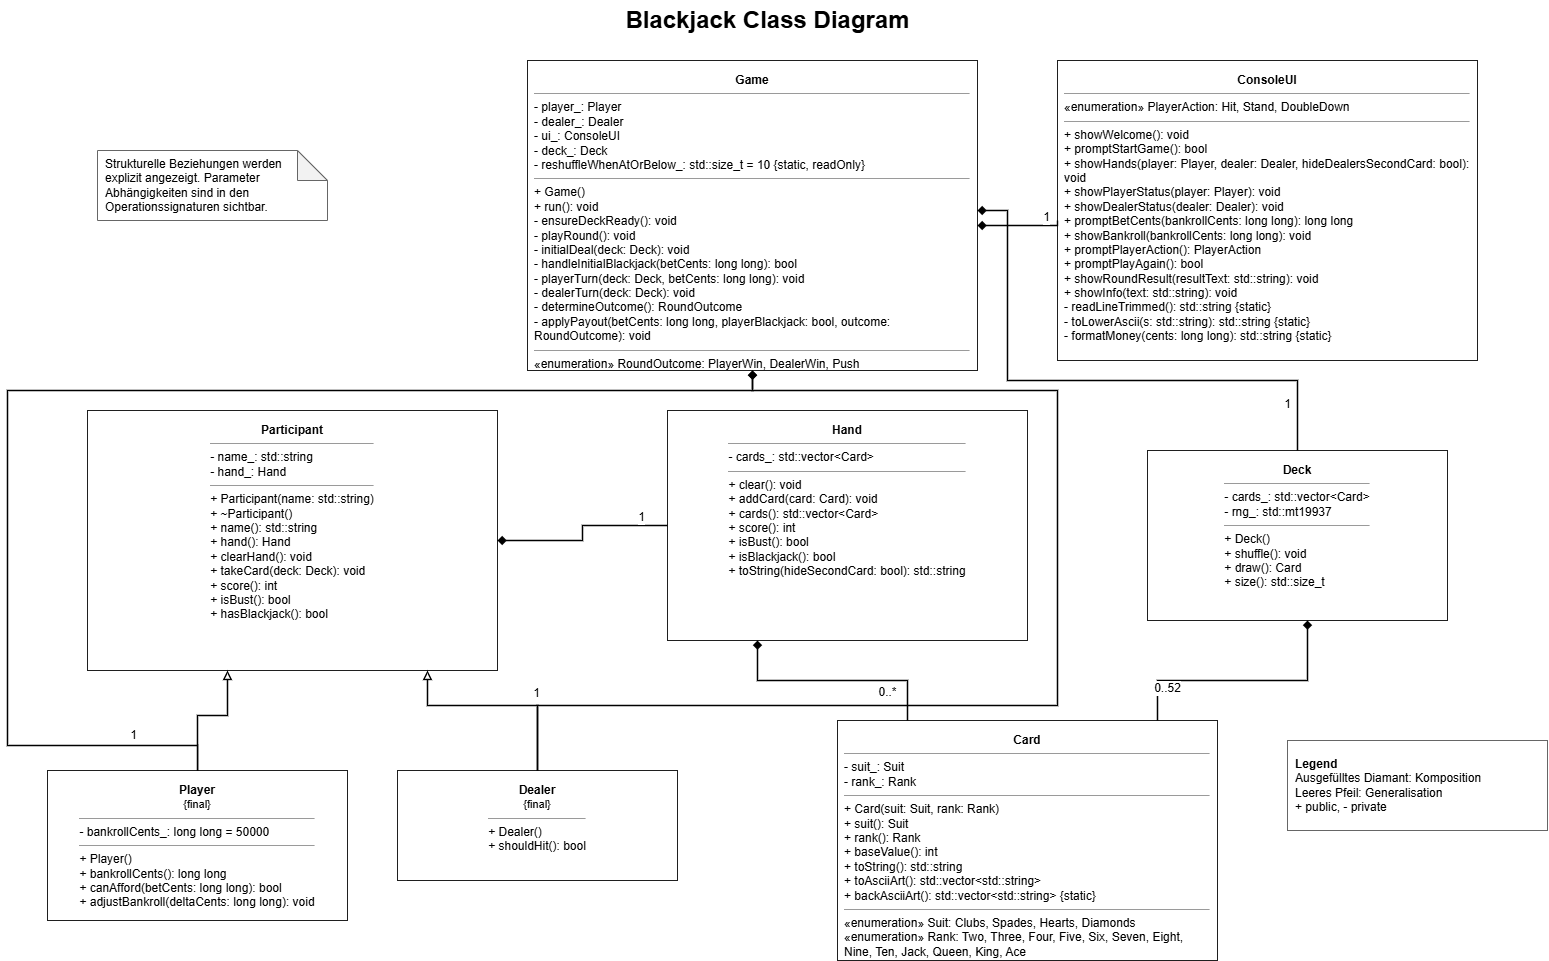

The diagram above was exported from draw.io. Its source (the exported page's mxGraphModel, read from the mxfile embedded in the PNG):
<mxGraphModel dx="1364" dy="826" grid="1" gridSize="10" guides="1" tooltips="1" connect="1" arrows="1" fold="1" page="1" pageScale="1" pageWidth="1600" pageHeight="1000" math="0" shadow="0">
  <root>
    <mxCell id="0" />
    <mxCell id="1" parent="0" />
    <mxCell id="title" parent="1" style="text;html=1;strokeColor=none;fillColor=none;align=center;verticalAlign=middle;fontSize=24;fontStyle=1" value="Blackjack Class Diagram" vertex="1">
      <mxGeometry height="40" width="600" x="500" y="20" as="geometry" />
    </mxCell>
    <mxCell id="class_game" parent="1" style="rounded=0;whiteSpace=wrap;html=1;align=center;verticalAlign=top;spacing=8;fontSize=12;strokeColor=#1f1f1f;fillColor=#ffffff;" value="&lt;div&gt;&lt;b&gt;Game&lt;/b&gt;&lt;/div&gt;&lt;hr size=&quot;1&quot;&gt;&lt;div style=&quot;text-align:left&quot;&gt;- player_: Player&lt;br&gt;- dealer_: Dealer&lt;br&gt;- ui_: ConsoleUI&lt;br&gt;- deck_: Deck&lt;br&gt;- reshuffleWhenAtOrBelow_: std::size_t = 10 {static, readOnly}&lt;/div&gt;&lt;hr size=&quot;1&quot;&gt;&lt;div style=&quot;text-align:left&quot;&gt;+ Game()&lt;br&gt;+ run(): void&lt;br&gt;- ensureDeckReady(): void&lt;br&gt;- playRound(): void&lt;br&gt;- initialDeal(deck: Deck): void&lt;br&gt;- handleInitialBlackjack(betCents: long long): bool&lt;br&gt;- playerTurn(deck: Deck, betCents: long long): void&lt;br&gt;- dealerTurn(deck: Deck): void&lt;br&gt;- determineOutcome(): RoundOutcome&lt;br&gt;- applyPayout(betCents: long long, playerBlackjack: bool, outcome: RoundOutcome): void&lt;/div&gt;&lt;hr size=&quot;1&quot;&gt;&lt;div style=&quot;text-align:left&quot;&gt;&amp;laquo;enumeration&amp;raquo; RoundOutcome: PlayerWin, DealerWin, Push&lt;/div&gt;" vertex="1">
      <mxGeometry height="310" width="450" x="560" y="80" as="geometry" />
    </mxCell>
    <mxCell id="class_console_ui" parent="1" style="rounded=0;whiteSpace=wrap;html=1;align=center;verticalAlign=top;spacing=8;fontSize=12;strokeColor=#1f1f1f;fillColor=#ffffff;" value="&lt;div&gt;&lt;b&gt;ConsoleUI&lt;/b&gt;&lt;/div&gt;&lt;hr size=&quot;1&quot;&gt;&lt;div style=&quot;text-align:left&quot;&gt;&amp;laquo;enumeration&amp;raquo; PlayerAction: Hit, Stand, DoubleDown&lt;/div&gt;&lt;hr size=&quot;1&quot;&gt;&lt;div style=&quot;text-align:left&quot;&gt;+ showWelcome(): void&lt;br&gt;+ promptStartGame(): bool&lt;br&gt;+ showHands(player: Player, dealer: Dealer, hideDealersSecondCard: bool): void&lt;br&gt;+ showPlayerStatus(player: Player): void&lt;br&gt;+ showDealerStatus(dealer: Dealer): void&lt;br&gt;+ promptBetCents(bankrollCents: long long): long long&lt;br&gt;+ showBankroll(bankrollCents: long long): void&lt;br&gt;+ promptPlayerAction(): PlayerAction&lt;br&gt;+ promptPlayAgain(): bool&lt;br&gt;+ showRoundResult(resultText: std::string): void&lt;br&gt;+ showInfo(text: std::string): void&lt;br&gt;- readLineTrimmed(): std::string {static}&lt;br&gt;- toLowerAscii(s: std::string): std::string {static}&lt;br&gt;- formatMoney(cents: long long): std::string {static}&lt;/div&gt;" vertex="1">
      <mxGeometry height="300" width="420" x="1090" y="80" as="geometry" />
    </mxCell>
    <mxCell id="class_participant" parent="1" style="rounded=0;whiteSpace=wrap;html=1;align=center;verticalAlign=top;spacing=8;fontSize=12;strokeColor=#1f1f1f;fillColor=#ffffff;" value="&lt;div&gt;&lt;b&gt;Participant&lt;/b&gt;&lt;/div&gt;&lt;hr size=&quot;1&quot;&gt;&lt;div style=&quot;text-align:left&quot;&gt;- name_: std::string&lt;br&gt;- hand_: Hand&lt;/div&gt;&lt;hr size=&quot;1&quot;&gt;&lt;div style=&quot;text-align:left&quot;&gt;+ Participant(name: std::string)&lt;br&gt;+ ~Participant()&lt;br&gt;+ name(): std::string&lt;br&gt;+ hand(): Hand&lt;br&gt;+ clearHand(): void&lt;br&gt;+ takeCard(deck: Deck): void&lt;br&gt;+ score(): int&lt;br&gt;+ isBust(): bool&lt;br&gt;+ hasBlackjack(): bool&lt;/div&gt;" vertex="1">
      <mxGeometry height="260" width="410" x="120" y="430" as="geometry" />
    </mxCell>
    <mxCell id="class_player" parent="1" style="rounded=0;whiteSpace=wrap;html=1;align=center;verticalAlign=top;spacing=8;fontSize=12;strokeColor=#1f1f1f;fillColor=#ffffff;" value="&lt;div&gt;&lt;b&gt;Player&lt;/b&gt;&lt;br&gt;&lt;span style=&quot;font-size:11px&quot;&gt;{final}&lt;/span&gt;&lt;/div&gt;&lt;hr size=&quot;1&quot;&gt;&lt;div style=&quot;text-align:left&quot;&gt;- bankrollCents_: long long = 50000&lt;/div&gt;&lt;hr size=&quot;1&quot;&gt;&lt;div style=&quot;text-align:left&quot;&gt;+ Player()&lt;br&gt;+ bankrollCents(): long long&lt;br&gt;+ canAfford(betCents: long long): bool&lt;br&gt;+ adjustBankroll(deltaCents: long long): void&lt;/div&gt;" vertex="1">
      <mxGeometry height="150" width="300" x="80" y="790" as="geometry" />
    </mxCell>
    <mxCell id="class_dealer" parent="1" style="rounded=0;whiteSpace=wrap;html=1;align=center;verticalAlign=top;spacing=8;fontSize=12;strokeColor=#1f1f1f;fillColor=#ffffff;" value="&lt;div&gt;&lt;b&gt;Dealer&lt;/b&gt;&lt;br&gt;&lt;span style=&quot;font-size:11px&quot;&gt;{final}&lt;/span&gt;&lt;/div&gt;&lt;hr size=&quot;1&quot;&gt;&lt;div style=&quot;text-align:left&quot;&gt;+ Dealer()&lt;br&gt;+ shouldHit(): bool&lt;/div&gt;" vertex="1">
      <mxGeometry height="110" width="280" x="430" y="790" as="geometry" />
    </mxCell>
    <mxCell id="class_hand" parent="1" style="rounded=0;whiteSpace=wrap;html=1;align=center;verticalAlign=top;spacing=8;fontSize=12;strokeColor=#1f1f1f;fillColor=#ffffff;" value="&lt;div&gt;&lt;b&gt;Hand&lt;/b&gt;&lt;/div&gt;&lt;hr size=&quot;1&quot;&gt;&lt;div style=&quot;text-align:left&quot;&gt;- cards_: std::vector&amp;lt;Card&amp;gt;&lt;/div&gt;&lt;hr size=&quot;1&quot;&gt;&lt;div style=&quot;text-align:left&quot;&gt;+ clear(): void&lt;br&gt;+ addCard(card: Card): void&lt;br&gt;+ cards(): std::vector&amp;lt;Card&amp;gt;&lt;br&gt;+ score(): int&lt;br&gt;+ isBust(): bool&lt;br&gt;+ isBlackjack(): bool&lt;br&gt;+ toString(hideSecondCard: bool): std::string&lt;/div&gt;" vertex="1">
      <mxGeometry height="230" width="360" x="700" y="430" as="geometry" />
    </mxCell>
    <mxCell id="class_deck" parent="1" style="rounded=0;whiteSpace=wrap;html=1;align=center;verticalAlign=top;spacing=8;fontSize=12;strokeColor=#1f1f1f;fillColor=#ffffff;" value="&lt;div&gt;&lt;b&gt;Deck&lt;/b&gt;&lt;/div&gt;&lt;hr size=&quot;1&quot;&gt;&lt;div style=&quot;text-align:left&quot;&gt;- cards_: std::vector&amp;lt;Card&amp;gt;&lt;br&gt;- rng_: std::mt19937&lt;/div&gt;&lt;hr size=&quot;1&quot;&gt;&lt;div style=&quot;text-align:left&quot;&gt;+ Deck()&lt;br&gt;+ shuffle(): void&lt;br&gt;+ draw(): Card&lt;br&gt;+ size(): std::size_t&lt;/div&gt;" vertex="1">
      <mxGeometry height="170" width="300" x="1180" y="470" as="geometry" />
    </mxCell>
    <mxCell id="class_card" parent="1" style="rounded=0;whiteSpace=wrap;html=1;align=center;verticalAlign=top;spacing=8;fontSize=12;strokeColor=#1f1f1f;fillColor=#ffffff;" value="&lt;div&gt;&lt;b&gt;Card&lt;/b&gt;&lt;/div&gt;&lt;hr size=&quot;1&quot;&gt;&lt;div style=&quot;text-align:left&quot;&gt;- suit_: Suit&lt;br&gt;- rank_: Rank&lt;/div&gt;&lt;hr size=&quot;1&quot;&gt;&lt;div style=&quot;text-align:left&quot;&gt;+ Card(suit: Suit, rank: Rank)&lt;br&gt;+ suit(): Suit&lt;br&gt;+ rank(): Rank&lt;br&gt;+ baseValue(): int&lt;br&gt;+ toString(): std::string&lt;br&gt;+ toAsciiArt(): std::vector&amp;lt;std::string&amp;gt;&lt;br&gt;+ backAsciiArt(): std::vector&amp;lt;std::string&amp;gt; {static}&lt;/div&gt;&lt;hr size=&quot;1&quot;&gt;&lt;div style=&quot;text-align:left&quot;&gt;&amp;laquo;enumeration&amp;raquo; Suit: Clubs, Spades, Hearts, Diamonds&lt;br&gt;&amp;laquo;enumeration&amp;raquo; Rank: Two, Three, Four, Five, Six, Seven, Eight, Nine, Ten, Jack, Queen, King, Ace&lt;/div&gt;" vertex="1">
      <mxGeometry height="240" width="380" x="870" y="740" as="geometry" />
    </mxCell>
    <mxCell id="note_scope" parent="1" style="shape=note;whiteSpace=wrap;html=1;backgroundOutline=1;darkOpacity=0.05;fontSize=12;align=left;spacing=8;strokeColor=#666666;fillColor=#ffffff;" value="Strukturelle Beziehungen werden explizit angezeigt. Parameter Abhängigkeiten sind in den Operationssignaturen sichtbar.&amp;nbsp;" vertex="1">
      <mxGeometry height="70" width="230" x="130" y="170" as="geometry" />
    </mxCell>
    <mxCell id="legend" parent="1" style="rounded=0;whiteSpace=wrap;html=1;align=left;verticalAlign=middle;spacing=8;fontSize=12;strokeColor=#666666;fillColor=#ffffff;" value="&lt;div style=&quot;text-align:left&quot;&gt;&lt;b&gt;Legend&lt;/b&gt;&lt;br&gt;Ausgefülltes Diamant: Komposition&lt;/div&gt;&lt;div style=&quot;text-align:left&quot;&gt;Leeres Pfeil: Generalisation&lt;br&gt;+ public, - private&lt;/div&gt;" vertex="1">
      <mxGeometry height="90" width="260" x="1320" y="760" as="geometry" />
    </mxCell>
    <mxCell id="edge_player_participant" edge="1" parent="1" source="class_player" style="endArrow=block;endFill=0;html=1;rounded=0;strokeWidth=1.4;edgeStyle=orthogonalEdgeStyle;orthogonalLoop=1;jettySize=auto;" target="class_participant" value="">
      <mxGeometry relative="1" as="geometry">
        <Array as="points">
          <mxPoint x="230" y="735" />
          <mxPoint x="260" y="735" />
        </Array>
      </mxGeometry>
    </mxCell>
    <mxCell id="edge_dealer_participant" edge="1" parent="1" source="class_dealer" style="endArrow=block;endFill=0;html=1;rounded=0;strokeWidth=1.4;edgeStyle=orthogonalEdgeStyle;orthogonalLoop=1;jettySize=auto;" target="class_participant" value="">
      <mxGeometry relative="1" as="geometry">
        <Array as="points">
          <mxPoint x="570" y="725" />
          <mxPoint x="460" y="725" />
        </Array>
      </mxGeometry>
    </mxCell>
    <mxCell id="edge_participant_hand" edge="1" parent="1" source="class_participant" style="startArrow=diamond;startFill=1;endArrow=none;html=1;rounded=0;strokeWidth=1.4;edgeStyle=orthogonalEdgeStyle;orthogonalLoop=1;jettySize=auto;" target="class_hand" value="">
      <mxGeometry relative="1" as="geometry" />
    </mxCell>
    <mxCell id="label_participant_hand" connectable="0" parent="edge_participant_hand" style="edgeLabel;html=1;align=center;verticalAlign=middle;resizable=0;points=[];fontSize=12;" value="1" vertex="1">
      <mxGeometry relative="1" x="0.82" y="-1" as="geometry">
        <mxPoint x="-10" y="-10" as="offset" />
      </mxGeometry>
    </mxCell>
    <mxCell id="edge_hand_card" edge="1" parent="1" source="class_hand" style="startArrow=diamond;startFill=1;endArrow=none;html=1;rounded=0;strokeWidth=1.4;edgeStyle=orthogonalEdgeStyle;orthogonalLoop=1;jettySize=auto;" target="class_card" value="">
      <mxGeometry relative="1" as="geometry">
        <Array as="points">
          <mxPoint x="790" y="700" />
          <mxPoint x="940" y="700" />
        </Array>
      </mxGeometry>
    </mxCell>
    <mxCell id="label_hand_card" connectable="0" parent="edge_hand_card" style="edgeLabel;html=1;align=center;verticalAlign=middle;resizable=0;points=[];fontSize=12;" value="0..*" vertex="1">
      <mxGeometry relative="1" x="0.84" y="-1" as="geometry">
        <mxPoint x="-20" y="-10" as="offset" />
      </mxGeometry>
    </mxCell>
    <mxCell id="edge_deck_card" edge="1" parent="1" source="class_deck" style="startArrow=diamond;startFill=1;endArrow=none;html=1;rounded=0;strokeWidth=1.4;edgeStyle=orthogonalEdgeStyle;orthogonalLoop=1;jettySize=auto;" target="class_card" value="">
      <mxGeometry relative="1" as="geometry">
        <Array as="points">
          <mxPoint x="1340" y="700" />
          <mxPoint x="1190" y="700" />
        </Array>
      </mxGeometry>
    </mxCell>
    <mxCell id="label_deck_card" connectable="0" parent="edge_deck_card" style="edgeLabel;html=1;align=center;verticalAlign=middle;resizable=0;points=[];fontSize=12;" value="0..52" vertex="1">
      <mxGeometry relative="1" x="0.84" y="-1" as="geometry">
        <mxPoint x="10" y="-12" as="offset" />
      </mxGeometry>
    </mxCell>
    <mxCell id="edge_game_console_ui" edge="1" parent="1" style="startArrow=diamond;startFill=1;endArrow=none;html=1;rounded=0;strokeWidth=1.4;edgeStyle=orthogonalEdgeStyle;orthogonalLoop=1;jettySize=auto;" value="">
      <mxGeometry relative="1" as="geometry">
        <Array as="points">
          <mxPoint x="1090" y="245" />
        </Array>
        <mxPoint x="1010" y="245.0114942528736" as="sourcePoint" />
        <mxPoint x="1090" y="240.00000000000006" as="targetPoint" />
      </mxGeometry>
    </mxCell>
    <mxCell id="label_game_console_ui" connectable="0" parent="edge_game_console_ui" style="edgeLabel;html=1;align=center;verticalAlign=middle;resizable=0;points=[];fontSize=12;" value="1" vertex="1">
      <mxGeometry relative="1" x="0.86" y="-1" as="geometry">
        <mxPoint x="-10" y="-10" as="offset" />
      </mxGeometry>
    </mxCell>
    <mxCell id="edge_game_deck" edge="1" parent="1" source="class_game" style="startArrow=diamond;startFill=1;endArrow=none;html=1;rounded=0;strokeWidth=1.4;edgeStyle=orthogonalEdgeStyle;orthogonalLoop=1;jettySize=auto;" target="class_deck" value="">
      <mxGeometry relative="1" as="geometry">
        <Array as="points">
          <mxPoint x="1040" y="230" />
          <mxPoint x="1040" y="400" />
          <mxPoint x="1330" y="400" />
        </Array>
      </mxGeometry>
    </mxCell>
    <mxCell id="label_game_deck" connectable="0" parent="edge_game_deck" style="edgeLabel;html=1;align=center;verticalAlign=middle;resizable=0;points=[];fontSize=12;" value="1" vertex="1">
      <mxGeometry relative="1" x="0.88" y="-1" as="geometry">
        <mxPoint x="-10" y="-12" as="offset" />
      </mxGeometry>
    </mxCell>
    <mxCell id="edge_game_player" edge="1" parent="1" style="startArrow=diamond;startFill=1;endArrow=none;html=1;rounded=0;strokeWidth=1.4;edgeStyle=orthogonalEdgeStyle;orthogonalLoop=1;jettySize=auto;" value="">
      <mxGeometry relative="1" as="geometry">
        <Array as="points">
          <mxPoint x="40" y="410" />
          <mxPoint x="40" y="765" />
          <mxPoint x="230" y="765" />
        </Array>
        <mxPoint x="785" y="390" as="sourcePoint" />
        <mxPoint x="230.0769230769231" y="789.9999999999998" as="targetPoint" />
      </mxGeometry>
    </mxCell>
    <mxCell id="label_game_player" connectable="0" parent="edge_game_player" style="edgeLabel;html=1;align=center;verticalAlign=middle;resizable=0;points=[];fontSize=12;" value="1" vertex="1">
      <mxGeometry relative="1" x="0.88" y="-1" as="geometry">
        <mxPoint x="-10" y="-12" as="offset" />
      </mxGeometry>
    </mxCell>
    <mxCell id="edge_game_dealer" edge="1" parent="1" source="class_game" style="startArrow=diamond;startFill=1;endArrow=none;html=1;rounded=0;strokeWidth=1.4;edgeStyle=orthogonalEdgeStyle;orthogonalLoop=1;jettySize=auto;exitX=0.5;exitY=1;exitDx=0;exitDy=0;" value="">
      <mxGeometry relative="1" as="geometry">
        <Array as="points">
          <mxPoint x="785" y="410" />
          <mxPoint x="1090" y="410" />
          <mxPoint x="1090" y="725" />
          <mxPoint x="570" y="725" />
        </Array>
        <mxPoint x="784.92" y="390" as="sourcePoint" />
        <mxPoint x="569.9969230769228" y="789.9999999999998" as="targetPoint" />
      </mxGeometry>
    </mxCell>
    <mxCell id="label_game_dealer" connectable="0" parent="edge_game_dealer" style="edgeLabel;html=1;align=center;verticalAlign=middle;resizable=0;points=[];fontSize=12;" value="1" vertex="1">
      <mxGeometry relative="1" x="0.88" y="-1" as="geometry">
        <mxPoint x="-10" y="-12" as="offset" />
      </mxGeometry>
    </mxCell>
  </root>
</mxGraphModel>